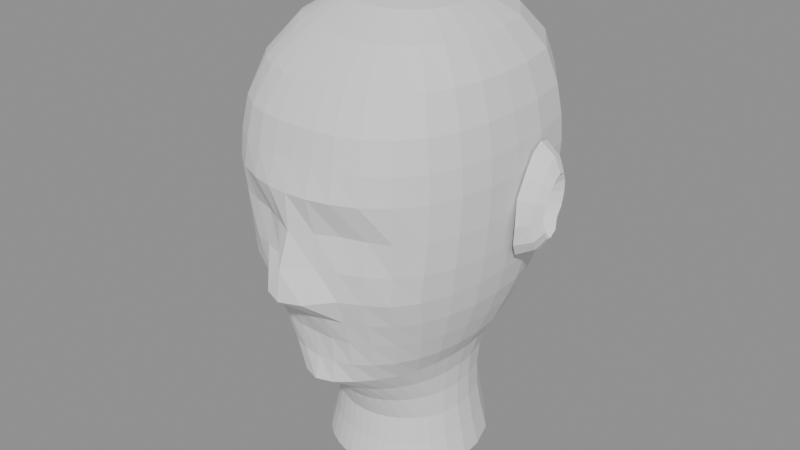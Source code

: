 # Source: head_v8.blend  (saved by Blender 5.2.45; exported with 4.5.12 LTS)
import bpy
from mathutils import Matrix  # noqa: F401  (used for matrix-valued properties, if any)

bpy.ops.wm.read_factory_settings(use_empty=True)
scene = bpy.context.scene
scene.name = 'Scene'

# ---- meshes
me_sarah_head_v8 = bpy.data.meshes.new('Sarah_Head_v8')
me_sarah_head_v8.from_pydata([(0.0, 0.0, 1.66), (0.0, 0.0, 1.66), (0.0, 0.0, 1.66), (0.0, 0.0, 1.66), (0.0, 0.0, 1.66), (0.0, 0.0, 1.66), (0.0, 0.0, 1.66), (0.0, 0.0, 1.66), (0.0, 0.0, 1.66), (0.0, 0.0, 1.66), (0.0, 0.0, 1.66), (0.0, 0.0, 1.66), (0.0, 0.0, 1.66), (0.0, 0.0, 1.66), (0.0, 0.0, 1.66), (0.0, 0.0, 1.66), (0.0, 0.0, 1.66), (0.0, 0.0, 1.66), (0.0, 0.0, 1.66), (0.0, 0.0, 1.66), (0.0, 0.0, 1.66), (0.0, 0.0, 1.66), (0.0, 0.0, 1.66), (0.0, 0.0, 1.66), (0.0, -0.034, 1.652), (0.004768, -0.03392, 1.652), (0.009616, -0.03353, 1.652), (0.01515, -0.03248, 1.652), (0.02117, -0.03024, 1.652), (0.02712, -0.02619, 1.652), (0.03201, -0.02, 1.652), (0.03511, -0.01141, 1.652), (0.036, -0.001257, 1.652), (0.03567, 0.009559, 1.652), (0.03276, 0.02294, 1.652), (0.02146, 0.03717, 1.652), (5.144e-18, 0.042, 1.652), (-0.02146, 0.03717, 1.652), (-0.03276, 0.02294, 1.652), (-0.03567, 0.009559, 1.652), (-0.036, -0.001257, 1.652), (-0.03511, -0.01141, 1.652), (-0.03201, -0.02, 1.652), (-0.02712, -0.02619, 1.652), (-0.02117, -0.03024, 1.652), (-0.01515, -0.03248, 1.652), (-0.009616, -0.03353, 1.652), (-0.004768, -0.03392, 1.652), (0.0, -0.056, 1.64), (0.007848, -0.05584, 1.64), (0.01578, -0.05503, 1.64), (0.02466, -0.05289, 1.64), (0.03397, -0.04851, 1.64), (0.04257, -0.04111, 1.64), (0.0491, -0.03068, 1.64), (0.05294, -0.0172, 1.64), (0.054, -0.001886, 1.64), (0.05356, 0.01435, 1.64), (0.04961, 0.03473, 1.64), (0.03329, 0.05766, 1.64), (8.083e-18, 0.066, 1.64), (-0.03329, 0.05766, 1.64), (-0.04961, 0.03473, 1.64), (-0.05356, 0.01435, 1.64), (-0.054, -0.001886, 1.64), (-0.05294, -0.0172, 1.64), (-0.0491, -0.03068, 1.64), (-0.04257, -0.04111, 1.64), (-0.03397, -0.04851, 1.64), (-0.02466, -0.05289, 1.64), (-0.01578, -0.05503, 1.64), (-0.007848, -0.05584, 1.64), (0.0, -0.076, 1.622), (0.01064, -0.07573, 1.622), (0.02132, -0.07436, 1.622), (0.03303, -0.07082, 1.622), (0.04475, -0.06391, 1.622), (0.05488, -0.053, 1.622), (0.062, -0.03874, 1.622), (0.06595, -0.02143, 1.622), (0.067, -0.00234, 1.622), (0.06648, 0.01781, 1.622), (0.06171, 0.04321, 1.622), (0.0417, 0.07223, 1.622), (1.016e-17, 0.083, 1.622), (-0.0417, 0.07223, 1.622), (-0.06171, 0.04321, 1.622), (-0.06648, 0.01781, 1.622), (-0.067, -0.00234, 1.622), (-0.06595, -0.02143, 1.622), (-0.062, -0.03874, 1.622), (-0.05488, -0.053, 1.622), (-0.04475, -0.06391, 1.622), (-0.03303, -0.07082, 1.622), (-0.02132, -0.07436, 1.622), (-0.01064, -0.07573, 1.622), (0.0, -0.088, 1.602), (0.01232, -0.08764, 1.602), (0.02461, -0.08584, 1.602), (0.03788, -0.08124, 1.602), (0.05078, -0.07252, 1.602), (0.06146, -0.05933, 1.602), (0.06864, -0.04286, 1.602), (0.07249, -0.02355, 1.602), (0.0735, -0.002567, 1.602), (0.07291, 0.01954, 1.602), (0.06754, 0.04729, 1.602), (0.04537, 0.07859, 1.602), (1.102e-17, 0.09, 1.602), (-0.04537, 0.07859, 1.602), (-0.06754, 0.04729, 1.602), (-0.07291, 0.01954, 1.602), (-0.0735, -0.002567, 1.602), (-0.07249, -0.02355, 1.602), (-0.06864, -0.04286, 1.602), (-0.06146, -0.05933, 1.602), (-0.05078, -0.07252, 1.602), (-0.03788, -0.08124, 1.602), (-0.02461, -0.08584, 1.602), (-0.01232, -0.08764, 1.602), (0.0, -0.09201, 1.584), (0.01288, -0.09163, 1.584), (0.02573, -0.08972, 1.584), (0.03957, -0.08486, 1.584), (0.05299, -0.07563, 1.584), (0.06407, -0.06124, 1.584), (0.07149, -0.04392, 1.584), (0.07546, -0.02438, 1.584), (0.0765, -0.002671, 1.584), (0.07587, 0.02033, 1.584), (0.0702, 0.04916, 1.584), (0.04698, 0.08138, 1.584), (1.139e-17, 0.093, 1.584), (-0.04698, 0.08138, 1.584), (-0.0702, 0.04916, 1.584), (-0.07587, 0.02033, 1.584), (-0.0765, -0.002671, 1.584), (-0.07546, -0.02438, 1.584), (-0.07149, -0.04392, 1.584), (-0.06407, -0.06124, 1.584), (-0.05299, -0.07563, 1.584), (-0.03957, -0.08486, 1.584), (-0.02573, -0.08972, 1.584), (-0.01288, -0.09163, 1.584), (0.0, -0.0974, 1.568), (0.01302, -0.09648, 1.568), (0.02601, -0.09333, 1.568), (0.04002, -0.08721, 1.568), (0.05362, -0.07713, 1.568), (0.06486, -0.06179, 1.568), (0.0724, -0.04407, 1.568), (0.07644, -0.02463, 1.568), (0.0775, -0.002706, 1.568), (0.07686, 0.0206, 1.568), (0.07109, 0.04978, 1.568), (0.04752, 0.08231, 1.568), (1.151e-17, 0.094, 1.568), (-0.04752, 0.08231, 1.568), (-0.07109, 0.04978, 1.568), (-0.07686, 0.0206, 1.568), (-0.0775, -0.002706, 1.568), (-0.07644, -0.02463, 1.568), (-0.0724, -0.04407, 1.568), (-0.06486, -0.06179, 1.568), (-0.05362, -0.07713, 1.568), (-0.04002, -0.08721, 1.568), (-0.02601, -0.09333, 1.568), (-0.01302, -0.09648, 1.568), (0.0, -0.09693, 1.546), (0.01287, -0.09048, 1.546), (0.02571, -0.08438, 1.546), (0.03952, -0.08014, 1.546), (0.05289, -0.07473, 1.546), (0.06395, -0.06163, 1.546), (0.07141, -0.04452, 1.546), (0.07543, -0.02449, 1.546), (0.0765, -0.002671, 1.546), (0.07585, 0.02032, 1.546), (0.0701, 0.04909, 1.546), (0.0469, 0.08124, 1.546), (1.139e-17, 0.093, 1.546), (-0.0469, 0.08124, 1.546), (-0.0701, 0.04909, 1.546), (-0.07585, 0.02032, 1.546), (-0.0765, -0.002671, 1.546), (-0.07543, -0.02449, 1.546), (-0.07141, -0.04452, 1.546), (-0.06395, -0.06163, 1.546), (-0.05289, -0.07473, 1.546), (-0.03952, -0.08014, 1.546), (-0.02571, -0.08438, 1.546), (-0.01287, -0.09048, 1.546), (0.0, -0.1045, 1.526), (0.01258, -0.09116, 1.526), (0.02505, -0.08738, 1.526), (0.03834, -0.08249, 1.526), (0.05114, -0.07397, 1.526), (0.06178, -0.06144, 1.526), (0.06913, -0.04409, 1.526), (0.07329, -0.02392, 1.526), (0.07449, -0.002601, 1.526), (0.07376, 0.01976, 1.526), (0.06783, 0.04749, 1.526), (0.04542, 0.07867, 1.526), (1.114e-17, 0.091, 1.526), (-0.04542, 0.07867, 1.526), (-0.06783, 0.04749, 1.526), (-0.07376, 0.01976, 1.526), (-0.07449, -0.002601, 1.526), (-0.07329, -0.02392, 1.526), (-0.06913, -0.04409, 1.526), (-0.06178, -0.06144, 1.526), (-0.05114, -0.07397, 1.526), (-0.03834, -0.08249, 1.526), (-0.02505, -0.08738, 1.526), (-0.01258, -0.09116, 1.526), (0.0, -0.1068, 1.508), (0.01215, -0.1019, 1.508), (0.02411, -0.08712, 1.508), (0.03674, -0.08089, 1.508), (0.04882, -0.07371, 1.508), (0.05889, -0.05982, 1.508), (0.066, -0.04217, 1.508), (0.07019, -0.0229, 1.508), (0.07149, -0.002497, 1.508), (0.07068, 0.01894, 1.508), (0.06472, 0.04532, 1.508), (0.04344, 0.07524, 1.508), (1.078e-17, 0.088, 1.508), (-0.04344, 0.07524, 1.508), (-0.06472, 0.04532, 1.508), (-0.07068, 0.01894, 1.508), (-0.07149, -0.002497, 1.508), (-0.07019, -0.0229, 1.508), (-0.066, -0.04217, 1.508), (-0.05889, -0.05982, 1.508), (-0.04882, -0.07371, 1.508), (-0.03674, -0.08089, 1.508), (-0.02411, -0.08712, 1.508), (-0.01215, -0.1019, 1.508), (0.0, -0.08619, 1.492), (0.01171, -0.08502, 1.492), (0.02315, -0.08138, 1.492), (0.03506, -0.07599, 1.492), (0.04627, -0.06776, 1.492), (0.05555, -0.05522, 1.492), (0.06216, -0.03947, 1.492), (0.06617, -0.02157, 1.492), (0.06749, -0.002357, 1.492), (0.06661, 0.01785, 1.492), (0.06066, 0.04248, 1.492), (0.04064, 0.07039, 1.492), (1.016e-17, 0.083, 1.492), (-0.04064, 0.07039, 1.492), (-0.06066, 0.04248, 1.492), (-0.06661, 0.01785, 1.492), (-0.06749, -0.002357, 1.492), (-0.06617, -0.02157, 1.492), (-0.06216, -0.03947, 1.492), (-0.05555, -0.05522, 1.492), (-0.04627, -0.06776, 1.492), (-0.03506, -0.07599, 1.492), (-0.02315, -0.08138, 1.492), (-0.01171, -0.08502, 1.492), (0.0, -0.07872, 1.476), (0.01126, -0.07845, 1.476), (0.0221, -0.07636, 1.476), (0.03308, -0.0708, 1.476), (0.04309, -0.06156, 1.476), (0.05114, -0.04944, 1.476), (0.0568, -0.03552, 1.476), (0.06028, -0.01959, 1.476), (0.06149, -0.002147, 1.476), (0.0606, 0.01624, 1.476), (0.05507, 0.03856, 1.476), (0.03714, 0.06433, 1.476), (9.43e-18, 0.077, 1.476), (-0.03714, 0.06433, 1.476), (-0.05507, 0.03856, 1.476), (-0.0606, 0.01624, 1.476), (-0.06149, -0.002147, 1.476), (-0.06028, -0.01959, 1.476), (-0.0568, -0.03552, 1.476), (-0.05114, -0.04944, 1.476), (-0.04309, -0.06156, 1.476), (-0.03308, -0.0708, 1.476), (-0.0221, -0.07636, 1.476), (-0.01126, -0.07845, 1.476), (0.0, -0.07793, 1.46), (0.0108, -0.07681, 1.46), (0.02096, -0.07309, 1.46), (0.03086, -0.06617, 1.46), (0.03945, -0.05634, 1.46), (0.04608, -0.0445, 1.46), (0.05064, -0.03164, 1.46), (0.05346, -0.01737, 1.46), (0.05449, -0.001903, 1.46), (0.05363, 0.01437, 1.46), (0.04867, 0.03408, 1.46), (0.03315, 0.05741, 1.46), (8.573e-18, 0.07, 1.46), (-0.03315, 0.05741, 1.46), (-0.04867, 0.03408, 1.46), (-0.05363, 0.01437, 1.46), (-0.05449, -0.001903, 1.46), (-0.05346, -0.01737, 1.46), (-0.05064, -0.03164, 1.46), (-0.04608, -0.0445, 1.46), (-0.03945, -0.05634, 1.46), (-0.03086, -0.06617, 1.46), (-0.02096, -0.07309, 1.46), (-0.0108, -0.07681, 1.46), (0.0, -0.08097, 1.446), (0.01018, -0.07748, 1.446), (0.01942, -0.06992, 1.446), (0.02792, -0.06051, 1.446), (0.03482, -0.04989, 1.446), (0.03984, -0.03853, 1.446), (0.04317, -0.02699, 1.446), (0.04522, -0.01469, 1.446), (0.04599, -0.001606, 1.446), (0.04524, 0.01212, 1.446), (0.04119, 0.02884, 1.446), (0.02858, 0.04951, 1.446), (7.593e-18, 0.062, 1.446), (-0.02858, 0.04951, 1.446), (-0.04119, 0.02884, 1.446), (-0.04524, 0.01212, 1.446), (-0.04599, -0.001606, 1.446), (-0.04522, -0.01469, 1.446), (-0.04317, -0.02699, 1.446), (-0.03984, -0.03853, 1.446), (-0.03482, -0.04989, 1.446), (-0.02792, -0.06051, 1.446), (-0.01942, -0.06992, 1.446), (-0.01018, -0.07748, 1.446), (0.0, -0.06027, 1.432), (0.008271, -0.05907, 1.432), (0.01594, -0.0557, 1.432), (0.02332, -0.05006, 1.432), (0.02975, -0.04251, 1.432), (0.03485, -0.03366, 1.432), (0.03852, -0.02407, 1.432), (0.04097, -0.01331, 1.432), (0.04199, -0.001466, 1.432), (0.04119, 0.01104, 1.432), (0.03723, 0.02607, 1.432), (0.02566, 0.04444, 1.432), (6.858e-18, 0.056, 1.432), (-0.02566, 0.04444, 1.432), (-0.03723, 0.02607, 1.432), (-0.04119, 0.01104, 1.432), (-0.04199, -0.001466, 1.432), (-0.04097, -0.01331, 1.432), (-0.03852, -0.02407, 1.432), (-0.03485, -0.03366, 1.432), (-0.02975, -0.04251, 1.432), (-0.02332, -0.05006, 1.432), (-0.01594, -0.0557, 1.432), (-0.008271, -0.05907, 1.432), (0.0, -0.048, 1.418), (0.006656, -0.04736, 1.418), (0.01305, -0.0455, 1.418), (0.01965, -0.04213, 1.418), (0.02599, -0.03712, 1.418), (0.03163, -0.03054, 1.418), (0.03617, -0.0226, 1.418), (0.03951, -0.01284, 1.418), (0.04098, -0.001431, 1.418), (0.04018, 0.01077, 1.418), (0.0362, 0.02535, 1.418), (0.02482, 0.04298, 1.418), (6.613e-18, 0.054, 1.418), (-0.02482, 0.04298, 1.418), (-0.0362, 0.02535, 1.418), (-0.04018, 0.01077, 1.418), (-0.04098, -0.001431, 1.418), (-0.03951, -0.01284, 1.418), (-0.03617, -0.0226, 1.418), (-0.03163, -0.03054, 1.418), (-0.02599, -0.03712, 1.418), (-0.01965, -0.04213, 1.418), (-0.01305, -0.0455, 1.418), (-0.006656, -0.04736, 1.418), (0.0, -0.041, 1.402), (0.005709, -0.04062, 1.402), (0.01132, -0.03948, 1.402), (0.0174, -0.03732, 1.402), (0.0237, -0.03385, 1.402), (0.02986, -0.02883, 1.402), (0.03537, -0.0221, 1.402), (0.03985, -0.01295, 1.402), (0.04197, -0.001466, 1.402), (0.04105, 0.011, 1.402), (0.03656, 0.0256, 1.402), (0.02442, 0.0423, 1.402), (6.368e-18, 0.052, 1.402), (-0.02442, 0.0423, 1.402), (-0.03656, 0.0256, 1.402), (-0.04105, 0.011, 1.402), (-0.04197, -0.001466, 1.402), (-0.03985, -0.01295, 1.402), (-0.03537, -0.0221, 1.402), (-0.02986, -0.02883, 1.402), (-0.0237, -0.03385, 1.402), (-0.0174, -0.03732, 1.402), (-0.01132, -0.03948, 1.402), (-0.005709, -0.04062, 1.402), (0.0, -0.043, 1.385), (0.005989, -0.04262, 1.385), (0.01189, -0.04147, 1.385), (0.01832, -0.03928, 1.385), (0.02502, -0.03574, 1.385), (0.03165, -0.03057, 1.385), (0.03766, -0.02353, 1.385), (0.0426, -0.01384, 1.385), (0.04497, -0.00157, 1.385), (0.04396, 0.01178, 1.385), (0.03905, 0.02734, 1.385), (0.02595, 0.04494, 1.385), (6.736e-18, 0.055, 1.385), (-0.02595, 0.04494, 1.385), (-0.03905, 0.02734, 1.385), (-0.04396, 0.01178, 1.385), (-0.04497, -0.00157, 1.385), (-0.0426, -0.01384, 1.385), (-0.03766, -0.02353, 1.385), (-0.03165, -0.03057, 1.385), (-0.02502, -0.03574, 1.385), (-0.01832, -0.03928, 1.385), (-0.01189, -0.04147, 1.385), (-0.005989, -0.04262, 1.385), (0.0, -0.047, 1.368), (0.006546, -0.04658, 1.368), (0.01299, -0.04532, 1.368), (0.02001, -0.0429, 1.368), (0.02732, -0.03902, 1.368), (0.03453, -0.03335, 1.368), (0.04106, -0.02565, 1.368), (0.04641, -0.01508, 1.368), (0.04897, -0.00171, 1.368), (0.04779, 0.01281, 1.368), (0.04217, 0.02953, 1.368), (0.02765, 0.04789, 1.368), (7.103e-18, 0.058, 1.368), (-0.02765, 0.04789, 1.368), (-0.04217, 0.02953, 1.368), (-0.04779, 0.01281, 1.368), (-0.04897, -0.00171, 1.368), (-0.04641, -0.01508, 1.368), (-0.04106, -0.02565, 1.368), (-0.03453, -0.03335, 1.368), (-0.02732, -0.03902, 1.368), (-0.02001, -0.0429, 1.368), (-0.01299, -0.04532, 1.368), (-0.006546, -0.04658, 1.368), (-0.07989, 0.013, 1.548), (-0.0816, 0.01744, 1.547), (-0.08175, 0.01812, 1.551), (-0.08193, 0.01779, 1.554), (-0.08211, 0.01651, 1.557), (-0.08224, 0.01453, 1.557), (-0.08228, 0.01225, 1.556), (-0.08222, 0.01012, 1.553), (-0.08208, 0.008559, 1.549), (-0.08186, 0.007877, 1.545), (-0.08151, 0.00821, 1.542), (-0.08125, 0.009491, 1.539), (-0.08113, 0.01147, 1.539), (-0.08116, 0.01375, 1.54), (-0.08134, 0.01588, 1.543), (-0.09068, 0.02172, 1.545), (-0.09098, 0.02306, 1.553), (-0.09135, 0.02241, 1.56), (-0.09177, 0.01989, 1.565), (-0.09207, 0.01601, 1.566), (-0.09215, 0.01153, 1.563), (-0.092, 0.007344, 1.558), (-0.09169, 0.004277, 1.551), (-0.09115, 0.002937, 1.543), (-0.09286, 0.00359, 1.536), (-0.09239, 0.006108, 1.531), (-0.09219, 0.00999, 1.53), (-0.09224, 0.01447, 1.533), (-0.09014, 0.01866, 1.538), (-0.08564, 0.02569, 1.544), (-0.08608, 0.02764, 1.556), (-0.08666, 0.02669, 1.566), (-0.08688, 0.02303, 1.572), (-0.08722, 0.01738, 1.574), (-0.08773, 0.01086, 1.57), (-0.08773, 0.004773, 1.562), (-0.08726, 0.0003113, 1.552), (-0.08641, -0.001637, 1.54), (-0.08826, -0.0006867, 1.53), (-0.08746, 0.002975, 1.524), (-0.08709, 0.008622, 1.522), (-0.08739, 0.01514, 1.526), (-0.08494, 0.02123, 1.534), (-0.07562, 0.02886, 1.543), (-0.07615, 0.0313, 1.558), (-0.07665, 0.03011, 1.57), (-0.07673, 0.02553, 1.578), (-0.07724, 0.01847, 1.58), (-0.07789, 0.01033, 1.576), (-0.07841, 0.002716, 1.566), (-0.07779, -0.002861, 1.553), (-0.07894, -0.005297, 1.538), (-0.07768, -0.004108, 1.526), (-0.07635, 0.0004683, 1.518), (-0.07593, 0.007527, 1.516), (-0.0763, 0.01567, 1.52), (-0.07707, 0.02328, 1.53), (0.07989, 0.013, 1.548), (0.0816, 0.01744, 1.547), (0.08175, 0.01812, 1.551), (0.08193, 0.01779, 1.554), (0.08211, 0.01651, 1.557), (0.08224, 0.01453, 1.557), (0.08228, 0.01225, 1.556), (0.08222, 0.01012, 1.553), (0.08208, 0.008559, 1.549), (0.08186, 0.007877, 1.545), (0.08151, 0.00821, 1.542), (0.08125, 0.009491, 1.539), (0.08113, 0.01147, 1.539), (0.08116, 0.01375, 1.54), (0.08134, 0.01588, 1.543), (0.09068, 0.02172, 1.545), (0.09098, 0.02306, 1.553), (0.09135, 0.02241, 1.56), (0.09177, 0.01989, 1.565), (0.09207, 0.01601, 1.566), (0.09215, 0.01153, 1.563), (0.092, 0.007344, 1.558), (0.09169, 0.004277, 1.551), (0.09115, 0.002937, 1.543), (0.09286, 0.00359, 1.536), (0.09239, 0.006108, 1.531), (0.09219, 0.00999, 1.53), (0.09224, 0.01447, 1.533), (0.09014, 0.01866, 1.538), (0.08564, 0.02569, 1.544), (0.08608, 0.02764, 1.556), (0.08666, 0.02669, 1.566), (0.08688, 0.02303, 1.572), (0.08722, 0.01738, 1.574), (0.08773, 0.01086, 1.57), (0.08773, 0.004773, 1.562), (0.08726, 0.0003113, 1.552), (0.08641, -0.001637, 1.54), (0.08826, -0.0006867, 1.53), (0.08746, 0.002975, 1.524), (0.08709, 0.008622, 1.522), (0.08739, 0.01514, 1.526), (0.08494, 0.02123, 1.534), (0.07562, 0.02886, 1.543), (0.07615, 0.0313, 1.558), (0.07665, 0.03011, 1.57), (0.07673, 0.02553, 1.578), (0.07724, 0.01847, 1.58), (0.07789, 0.01033, 1.576), (0.07841, 0.002716, 1.566), (0.07779, -0.002861, 1.553), (0.07894, -0.005297, 1.538), (0.07768, -0.004108, 1.526), (0.07635, 0.0004683, 1.518), (0.07593, 0.007527, 1.516), (0.0763, 0.01567, 1.52), (0.07707, 0.02328, 1.53)], [], [(0, 24, 25), (0, 25, 26), (0, 26, 27), (0, 27, 28), (0, 28, 29), (0, 29, 30), (0, 30, 31), (0, 31, 32), (0, 32, 33), (0, 33, 34), (0, 34, 35), (0, 35, 36), (0, 36, 37), (0, 37, 38), (0, 38, 39), (0, 39, 40), (0, 40, 41), (0, 41, 42), (0, 42, 43), (0, 43, 44), (0, 44, 45), (0, 45, 46), (0, 46, 47), (0, 47, 24), (24, 48, 49, 25), (25, 49, 50, 26), (26, 50, 51, 27), (27, 51, 52, 28), (28, 52, 53, 29), (29, 53, 54, 30), (30, 54, 55, 31), (31, 55, 56, 32), (32, 56, 57, 33), (33, 57, 58, 34), (34, 58, 59, 35), (35, 59, 60, 36), (36, 60, 61, 37), (37, 61, 62, 38), (38, 62, 63, 39), (39, 63, 64, 40), (40, 64, 65, 41), (41, 65, 66, 42), (42, 66, 67, 43), (43, 67, 68, 44), (44, 68, 69, 45), (45, 69, 70, 46), (46, 70, 71, 47), (47, 71, 48, 24), (48, 72, 73, 49), (49, 73, 74, 50), (50, 74, 75, 51), (51, 75, 76, 52), (52, 76, 77, 53), (53, 77, 78, 54), (54, 78, 79, 55), (55, 79, 80, 56), (56, 80, 81, 57), (57, 81, 82, 58), (58, 82, 83, 59), (59, 83, 84, 60), (60, 84, 85, 61), (61, 85, 86, 62), (62, 86, 87, 63), (63, 87, 88, 64), (64, 88, 89, 65), (65, 89, 90, 66), (66, 90, 91, 67), (67, 91, 92, 68), (68, 92, 93, 69), (69, 93, 94, 70), (70, 94, 95, 71), (71, 95, 72, 48), (72, 96, 97, 73), (73, 97, 98, 74), (74, 98, 99, 75), (75, 99, 100, 76), (76, 100, 101, 77), (77, 101, 102, 78), (78, 102, 103, 79), (79, 103, 104, 80), (80, 104, 105, 81), (81, 105, 106, 82), (82, 106, 107, 83), (83, 107, 108, 84), (84, 108, 109, 85), (85, 109, 110, 86), (86, 110, 111, 87), (87, 111, 112, 88), (88, 112, 113, 89), (89, 113, 114, 90), (90, 114, 115, 91), (91, 115, 116, 92), (92, 116, 117, 93), (93, 117, 118, 94), (94, 118, 119, 95), (95, 119, 96, 72), (96, 120, 121, 97), (97, 121, 122, 98), (98, 122, 123, 99), (99, 123, 124, 100), (100, 124, 125, 101), (101, 125, 126, 102), (102, 126, 127, 103), (103, 127, 128, 104), (104, 128, 129, 105), (105, 129, 130, 106), (106, 130, 131, 107), (107, 131, 132, 108), (108, 132, 133, 109), (109, 133, 134, 110), (110, 134, 135, 111), (111, 135, 136, 112), (112, 136, 137, 113), (113, 137, 138, 114), (114, 138, 139, 115), (115, 139, 140, 116), (116, 140, 141, 117), (117, 141, 142, 118), (118, 142, 143, 119), (119, 143, 120, 96), (120, 144, 145, 121), (121, 145, 146, 122), (122, 146, 147, 123), (123, 147, 148, 124), (124, 148, 149, 125), (125, 149, 150, 126), (126, 150, 151, 127), (127, 151, 152, 128), (128, 152, 153, 129), (129, 153, 154, 130), (130, 154, 155, 131), (131, 155, 156, 132), (132, 156, 157, 133), (133, 157, 158, 134), (134, 158, 159, 135), (135, 159, 160, 136), (136, 160, 161, 137), (137, 161, 162, 138), (138, 162, 163, 139), (139, 163, 164, 140), (140, 164, 165, 141), (141, 165, 166, 142), (142, 166, 167, 143), (143, 167, 144, 120), (144, 168, 169, 145), (145, 169, 170, 146), (146, 170, 171, 147), (147, 171, 172, 148), (148, 172, 173, 149), (149, 173, 174, 150), (150, 174, 175, 151), (151, 175, 176, 152), (152, 176, 177, 153), (153, 177, 178, 154), (154, 178, 179, 155), (155, 179, 180, 156), (156, 180, 181, 157), (157, 181, 182, 158), (158, 182, 183, 159), (159, 183, 184, 160), (160, 184, 185, 161), (161, 185, 186, 162), (162, 186, 187, 163), (163, 187, 188, 164), (164, 188, 189, 165), (165, 189, 190, 166), (166, 190, 191, 167), (167, 191, 168, 144), (168, 192, 193, 169), (169, 193, 194, 170), (170, 194, 195, 171), (171, 195, 196, 172), (172, 196, 197, 173), (173, 197, 198, 174), (174, 198, 199, 175), (175, 199, 200, 176), (176, 200, 201, 177), (177, 201, 202, 178), (178, 202, 203, 179), (179, 203, 204, 180), (180, 204, 205, 181), (181, 205, 206, 182), (182, 206, 207, 183), (183, 207, 208, 184), (184, 208, 209, 185), (185, 209, 210, 186), (186, 210, 211, 187), (187, 211, 212, 188), (188, 212, 213, 189), (189, 213, 214, 190), (190, 214, 215, 191), (191, 215, 192, 168), (192, 216, 217, 193), (193, 217, 218, 194), (194, 218, 219, 195), (195, 219, 220, 196), (196, 220, 221, 197), (197, 221, 222, 198), (198, 222, 223, 199), (199, 223, 224, 200), (200, 224, 225, 201), (201, 225, 226, 202), (202, 226, 227, 203), (203, 227, 228, 204), (204, 228, 229, 205), (205, 229, 230, 206), (206, 230, 231, 207), (207, 231, 232, 208), (208, 232, 233, 209), (209, 233, 234, 210), (210, 234, 235, 211), (211, 235, 236, 212), (212, 236, 237, 213), (213, 237, 238, 214), (214, 238, 239, 215), (215, 239, 216, 192), (216, 240, 241, 217), (217, 241, 242, 218), (218, 242, 243, 219), (219, 243, 244, 220), (220, 244, 245, 221), (221, 245, 246, 222), (222, 246, 247, 223), (223, 247, 248, 224), (224, 248, 249, 225), (225, 249, 250, 226), (226, 250, 251, 227), (227, 251, 252, 228), (228, 252, 253, 229), (229, 253, 254, 230), (230, 254, 255, 231), (231, 255, 256, 232), (232, 256, 257, 233), (233, 257, 258, 234), (234, 258, 259, 235), (235, 259, 260, 236), (236, 260, 261, 237), (237, 261, 262, 238), (238, 262, 263, 239), (239, 263, 240, 216), (240, 264, 265, 241), (241, 265, 266, 242), (242, 266, 267, 243), (243, 267, 268, 244), (244, 268, 269, 245), (245, 269, 270, 246), (246, 270, 271, 247), (247, 271, 272, 248), (248, 272, 273, 249), (249, 273, 274, 250), (250, 274, 275, 251), (251, 275, 276, 252), (252, 276, 277, 253), (253, 277, 278, 254), (254, 278, 279, 255), (255, 279, 280, 256), (256, 280, 281, 257), (257, 281, 282, 258), (258, 282, 283, 259), (259, 283, 284, 260), (260, 284, 285, 261), (261, 285, 286, 262), (262, 286, 287, 263), (263, 287, 264, 240), (264, 288, 289, 265), (265, 289, 290, 266), (266, 290, 291, 267), (267, 291, 292, 268), (268, 292, 293, 269), (269, 293, 294, 270), (270, 294, 295, 271), (271, 295, 296, 272), (272, 296, 297, 273), (273, 297, 298, 274), (274, 298, 299, 275), (275, 299, 300, 276), (276, 300, 301, 277), (277, 301, 302, 278), (278, 302, 303, 279), (279, 303, 304, 280), (280, 304, 305, 281), (281, 305, 306, 282), (282, 306, 307, 283), (283, 307, 308, 284), (284, 308, 309, 285), (285, 309, 310, 286), (286, 310, 311, 287), (287, 311, 288, 264), (288, 312, 313, 289), (289, 313, 314, 290), (290, 314, 315, 291), (291, 315, 316, 292), (292, 316, 317, 293), (293, 317, 318, 294), (294, 318, 319, 295), (295, 319, 320, 296), (296, 320, 321, 297), (297, 321, 322, 298), (298, 322, 323, 299), (299, 323, 324, 300), (300, 324, 325, 301), (301, 325, 326, 302), (302, 326, 327, 303), (303, 327, 328, 304), (304, 328, 329, 305), (305, 329, 330, 306), (306, 330, 331, 307), (307, 331, 332, 308), (308, 332, 333, 309), (309, 333, 334, 310), (310, 334, 335, 311), (311, 335, 312, 288), (312, 336, 337, 313), (313, 337, 338, 314), (314, 338, 339, 315), (315, 339, 340, 316), (316, 340, 341, 317), (317, 341, 342, 318), (318, 342, 343, 319), (319, 343, 344, 320), (320, 344, 345, 321), (321, 345, 346, 322), (322, 346, 347, 323), (323, 347, 348, 324), (324, 348, 349, 325), (325, 349, 350, 326), (326, 350, 351, 327), (327, 351, 352, 328), (328, 352, 353, 329), (329, 353, 354, 330), (330, 354, 355, 331), (331, 355, 356, 332), (332, 356, 357, 333), (333, 357, 358, 334), (334, 358, 359, 335), (335, 359, 336, 312), (336, 360, 361, 337), (337, 361, 362, 338), (338, 362, 363, 339), (339, 363, 364, 340), (340, 364, 365, 341), (341, 365, 366, 342), (342, 366, 367, 343), (343, 367, 368, 344), (344, 368, 369, 345), (345, 369, 370, 346), (346, 370, 371, 347), (347, 371, 372, 348), (348, 372, 373, 349), (349, 373, 374, 350), (350, 374, 375, 351), (351, 375, 376, 352), (352, 376, 377, 353), (353, 377, 378, 354), (354, 378, 379, 355), (355, 379, 380, 356), (356, 380, 381, 357), (357, 381, 382, 358), (358, 382, 383, 359), (359, 383, 360, 336), (360, 384, 385, 361), (361, 385, 386, 362), (362, 386, 387, 363), (363, 387, 388, 364), (364, 388, 389, 365), (365, 389, 390, 366), (366, 390, 391, 367), (367, 391, 392, 368), (368, 392, 393, 369), (369, 393, 394, 370), (370, 394, 395, 371), (371, 395, 396, 372), (372, 396, 397, 373), (373, 397, 398, 374), (374, 398, 399, 375), (375, 399, 400, 376), (376, 400, 401, 377), (377, 401, 402, 378), (378, 402, 403, 379), (379, 403, 404, 380), (380, 404, 405, 381), (381, 405, 406, 382), (382, 406, 407, 383), (383, 407, 384, 360), (384, 408, 409, 385), (385, 409, 410, 386), (386, 410, 411, 387), (387, 411, 412, 388), (388, 412, 413, 389), (389, 413, 414, 390), (390, 414, 415, 391), (391, 415, 416, 392), (392, 416, 417, 393), (393, 417, 418, 394), (394, 418, 419, 395), (395, 419, 420, 396), (396, 420, 421, 397), (397, 421, 422, 398), (398, 422, 423, 399), (399, 423, 424, 400), (400, 424, 425, 401), (401, 425, 426, 402), (402, 426, 427, 403), (403, 427, 428, 404), (404, 428, 429, 405), (405, 429, 430, 406), (406, 430, 431, 407), (407, 431, 408, 384), (408, 432, 433, 409), (409, 433, 434, 410), (410, 434, 435, 411), (411, 435, 436, 412), (412, 436, 437, 413), (413, 437, 438, 414), (414, 438, 439, 415), (415, 439, 440, 416), (416, 440, 441, 417), (417, 441, 442, 418), (418, 442, 443, 419), (419, 443, 444, 420), (420, 444, 445, 421), (421, 445, 446, 422), (422, 446, 447, 423), (423, 447, 448, 424), (424, 448, 449, 425), (425, 449, 450, 426), (426, 450, 451, 427), (427, 451, 452, 428), (428, 452, 453, 429), (429, 453, 454, 430), (430, 454, 455, 431), (431, 455, 432, 408), (456, 458, 457), (456, 459, 458), (456, 460, 459), (456, 461, 460), (456, 462, 461), (456, 463, 462), (456, 464, 463), (456, 465, 464), (456, 466, 465), (456, 467, 466), (456, 468, 467), (456, 469, 468), (456, 470, 469), (456, 457, 470), (458, 472, 471, 457), (459, 473, 472, 458), (460, 474, 473, 459), (461, 475, 474, 460), (462, 476, 475, 461), (463, 477, 476, 462), (464, 478, 477, 463), (465, 479, 478, 464), (466, 480, 479, 465), (467, 481, 480, 466), (468, 482, 481, 467), (469, 483, 482, 468), (470, 484, 483, 469), (457, 471, 484, 470), (472, 486, 485, 471), (473, 487, 486, 472), (474, 488, 487, 473), (475, 489, 488, 474), (476, 490, 489, 475), (477, 491, 490, 476), (478, 492, 491, 477), (479, 493, 492, 478), (480, 494, 493, 479), (481, 495, 494, 480), (482, 496, 495, 481), (483, 497, 496, 482), (484, 498, 497, 483), (471, 485, 498, 484), (486, 500, 499, 485), (487, 501, 500, 486), (488, 502, 501, 487), (489, 503, 502, 488), (490, 504, 503, 489), (491, 505, 504, 490), (492, 506, 505, 491), (493, 507, 506, 492), (494, 508, 507, 493), (495, 509, 508, 494), (496, 510, 509, 495), (497, 511, 510, 496), (498, 512, 511, 497), (485, 499, 512, 498), (513, 514, 515), (513, 515, 516), (513, 516, 517), (513, 517, 518), (513, 518, 519), (513, 519, 520), (513, 520, 521), (513, 521, 522), (513, 522, 523), (513, 523, 524), (513, 524, 525), (513, 525, 526), (513, 526, 527), (513, 527, 514), (514, 528, 529, 515), (515, 529, 530, 516), (516, 530, 531, 517), (517, 531, 532, 518), (518, 532, 533, 519), (519, 533, 534, 520), (520, 534, 535, 521), (521, 535, 536, 522), (522, 536, 537, 523), (523, 537, 538, 524), (524, 538, 539, 525), (525, 539, 540, 526), (526, 540, 541, 527), (527, 541, 528, 514), (528, 542, 543, 529), (529, 543, 544, 530), (530, 544, 545, 531), (531, 545, 546, 532), (532, 546, 547, 533), (533, 547, 548, 534), (534, 548, 549, 535), (535, 549, 550, 536), (536, 550, 551, 537), (537, 551, 552, 538), (538, 552, 553, 539), (539, 553, 554, 540), (540, 554, 555, 541), (541, 555, 542, 528), (542, 556, 557, 543), (543, 557, 558, 544), (544, 558, 559, 545), (545, 559, 560, 546), (546, 560, 561, 547), (547, 561, 562, 548), (548, 562, 563, 549), (549, 563, 564, 550), (550, 564, 565, 551), (551, 565, 566, 552), (552, 566, 567, 553), (553, 567, 568, 554), (554, 568, 569, 555), (555, 569, 556, 542)])
me_sarah_head_v8.update()

# ---- objects
ob_sarah_head_v8 = bpy.data.objects.new('Sarah_Head_v8', me_sarah_head_v8)

# ---- transforms, parenting, visibility, modifiers, constraints
ob_sarah_head_v8.location = (0.0, 0.0, 0.0)

# ---- collection membership
scene.collection.objects.link(ob_sarah_head_v8)

# ---- scene / render settings (as saved in the file)
scene.frame_start = 1; scene.frame_end = 250; scene.frame_set(1)
scene.render.engine = 'BLENDER_EEVEE_NEXT'
scene.render.bake_bias = 0.0
scene.render.bake_samples = 0
scene.render.compositor_device = 'GPU'
scene.eevee.use_volume_custom_range = False
scene.eevee.fast_gi_thickness_near = 0.1
scene.eevee.fast_gi_thickness_far = 0.0
scene.eevee.ray_tracing_options.screen_trace_thickness = 0.1
bpy.context.view_layer.update()

# ---- added for rendering (the .blend has no active camera and no usable light): camera, sun + grey world if the file has none
cam_auto = bpy.data.cameras.new('AutoCamera')
cam_auto.lens = 50.0
cam_auto.sensor_width = 36.0
cam_auto.clip_end = 1000.0
ob_auto_camera = bpy.data.objects.new('AutoCamera', cam_auto)
scene.collection.objects.link(ob_auto_camera)
ob_auto_camera.location = (0.370195, -0.45065, 1.81016)
ob_auto_camera.rotation_euler = (1.09748, -7.21219e-08, 0.694738)
scene.camera = ob_auto_camera
light_auto_sun = bpy.data.lights.new('AutoSun', 'SUN')
light_auto_sun.energy = 3.0
light_auto_sun.angle = 0.0523599
ob_auto_sun = bpy.data.objects.new('AutoSun', light_auto_sun)
scene.collection.objects.link(ob_auto_sun)
ob_auto_sun.rotation_euler = (0.872665, 0.174533, 0.523599)
if scene.world is None:
    world_auto = bpy.data.worlds.new('AutoWorld')
    world_auto.color = (0.3, 0.3, 0.3)
    scene.world = world_auto
bpy.context.view_layer.update()
